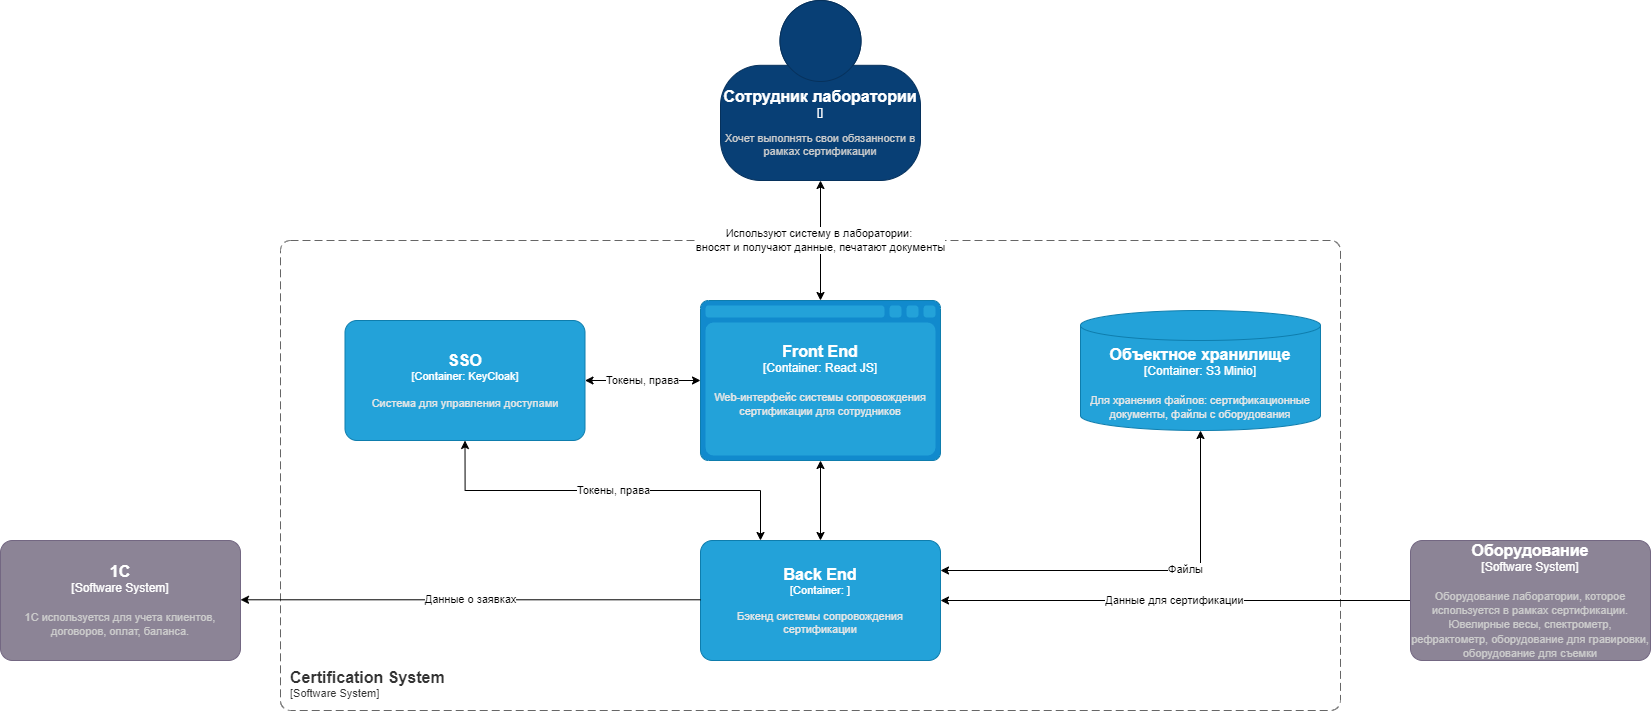

The diagram above was exported from draw.io. Its source (the exported page's mxGraphModel, read from the mxfile embedded in the PNG):
<mxGraphModel dx="2915" dy="1134" grid="1" gridSize="10" guides="1" tooltips="1" connect="1" arrows="1" fold="1" page="1" pageScale="1" pageWidth="827" pageHeight="1169" math="0" shadow="0">
  <root>
    <mxCell id="0" />
    <mxCell id="1" parent="0" />
    <object placeholders="1" c4Name="Сотрудник лаборатории" c4Type="" c4Description="Хочет выполнять свои обязанности в рамках сертификации" label="&lt;font style=&quot;font-size: 16px&quot;&gt;&lt;b&gt;%c4Name%&lt;/b&gt;&lt;/font&gt;&lt;div&gt;[%c4Type%]&lt;/div&gt;&lt;br&gt;&lt;div&gt;&lt;font style=&quot;font-size: 11px&quot;&gt;&lt;font color=&quot;#cccccc&quot;&gt;%c4Description%&lt;/font&gt;&lt;/div&gt;" id="2">
      <mxCell style="html=1;fontSize=11;dashed=0;whiteSpace=wrap;fillColor=#083F75;strokeColor=#06315C;fontColor=#ffffff;shape=mxgraph.c4.person2;align=center;metaEdit=1;points=[[0.5,0,0],[1,0.5,0],[1,0.75,0],[0.75,1,0],[0.5,1,0],[0.25,1,0],[0,0.75,0],[0,0.5,0]];resizable=0;" vertex="1" parent="1">
        <mxGeometry x="250" y="830" width="200" height="180" as="geometry" />
      </mxCell>
    </object>
    <object placeholders="1" c4Name="Certification System" c4Type="SystemScopeBoundary" c4Application="Software System" label="&lt;font style=&quot;font-size: 16px&quot;&gt;&lt;b&gt;&lt;div style=&quot;text-align: left&quot;&gt;%c4Name%&lt;/div&gt;&lt;/b&gt;&lt;/font&gt;&lt;div style=&quot;text-align: left&quot;&gt;[%c4Application%]&lt;/div&gt;" id="3">
      <mxCell style="rounded=1;fontSize=11;whiteSpace=wrap;html=1;dashed=1;arcSize=20;fillColor=none;strokeColor=#666666;fontColor=#333333;labelBackgroundColor=none;align=left;verticalAlign=bottom;labelBorderColor=none;spacingTop=0;spacing=10;dashPattern=8 4;metaEdit=1;rotatable=0;perimeter=rectanglePerimeter;noLabel=0;labelPadding=0;allowArrows=0;connectable=0;expand=0;recursiveResize=0;editable=1;pointerEvents=0;absoluteArcSize=1;points=[[0.25,0,0],[0.5,0,0],[0.75,0,0],[1,0.25,0],[1,0.5,0],[1,0.75,0],[0.75,1,0],[0.5,1,0],[0.25,1,0],[0,0.75,0],[0,0.5,0],[0,0.25,0]];" vertex="1" parent="1">
        <mxGeometry x="-190" y="1070" width="1060" height="470" as="geometry" />
      </mxCell>
    </object>
    <object placeholders="1" c4Name="Front End" c4Type="Container" c4Technology="React JS" c4Description="Web-интерфейс системы сопровождения сертификации для сотрудников" label="&lt;font style=&quot;font-size: 16px&quot;&gt;&lt;b&gt;%c4Name%&lt;/b&gt;&lt;/font&gt;&lt;div&gt;[%c4Type%:&amp;nbsp;%c4Technology%]&lt;/div&gt;&lt;br&gt;&lt;div&gt;&lt;font style=&quot;font-size: 11px&quot;&gt;&lt;font color=&quot;#E6E6E6&quot;&gt;%c4Description%&lt;/font&gt;&lt;/div&gt;" id="4">
      <mxCell style="shape=mxgraph.c4.webBrowserContainer2;whiteSpace=wrap;html=1;boundedLbl=1;rounded=0;labelBackgroundColor=none;strokeColor=#118ACD;fillColor=#23A2D9;strokeColor=#118ACD;strokeColor2=#0E7DAD;fontSize=12;fontColor=#ffffff;align=center;metaEdit=1;points=[[0.5,0,0],[1,0.25,0],[1,0.5,0],[1,0.75,0],[0.5,1,0],[0,0.75,0],[0,0.5,0],[0,0.25,0]];resizable=0;" vertex="1" parent="1">
        <mxGeometry x="230" y="1130" width="240" height="160" as="geometry" />
      </mxCell>
    </object>
    <object placeholders="1" c4Name="Back End" c4Type="Container" c4Technology="" c4Description="Бэкенд системы сопровождения сертификации" label="&lt;font style=&quot;font-size: 16px&quot;&gt;&lt;b&gt;%c4Name%&lt;/b&gt;&lt;/font&gt;&lt;div&gt;[%c4Type%: %c4Technology%]&lt;/div&gt;&lt;br&gt;&lt;div&gt;&lt;font style=&quot;font-size: 11px&quot;&gt;&lt;font color=&quot;#E6E6E6&quot;&gt;%c4Description%&lt;/font&gt;&lt;/div&gt;" id="5">
      <mxCell style="rounded=1;whiteSpace=wrap;html=1;fontSize=11;labelBackgroundColor=none;fillColor=#23A2D9;fontColor=#ffffff;align=center;arcSize=10;strokeColor=#0E7DAD;metaEdit=1;resizable=0;points=[[0.25,0,0],[0.5,0,0],[0.75,0,0],[1,0.25,0],[1,0.5,0],[1,0.75,0],[0.75,1,0],[0.5,1,0],[0.25,1,0],[0,0.75,0],[0,0.5,0],[0,0.25,0]];" vertex="1" parent="1">
        <mxGeometry x="230" y="1370" width="240" height="120" as="geometry" />
      </mxCell>
    </object>
    <mxCell id="6" style="edgeStyle=orthogonalEdgeStyle;rounded=0;orthogonalLoop=1;jettySize=auto;html=1;startArrow=classic;startFill=1;entryX=0.5;entryY=0;entryDx=0;entryDy=0;entryPerimeter=0;" edge="1" source="4" target="5" parent="1">
      <mxGeometry relative="1" as="geometry">
        <mxPoint x="424" y="1550" as="targetPoint" />
        <mxPoint x="424.0666666666666" y="1500" as="sourcePoint" />
      </mxGeometry>
    </mxCell>
    <object placeholders="1" c4Name="1С" c4Type="Software System" c4Description="1С используется для учета клиентов, договоров, оплат, баланса. " label="&lt;font style=&quot;font-size: 16px&quot;&gt;&lt;b&gt;%c4Name%&lt;/b&gt;&lt;/font&gt;&lt;div&gt;[%c4Type%]&lt;/div&gt;&lt;br&gt;&lt;div&gt;&lt;font style=&quot;font-size: 11px&quot;&gt;&lt;font color=&quot;#cccccc&quot;&gt;%c4Description%&lt;/font&gt;&lt;/div&gt;" id="7">
      <mxCell style="rounded=1;whiteSpace=wrap;html=1;labelBackgroundColor=none;fillColor=#8C8496;fontColor=#ffffff;align=center;arcSize=10;strokeColor=#736782;metaEdit=1;resizable=0;points=[[0.25,0,0],[0.5,0,0],[0.75,0,0],[1,0.25,0],[1,0.5,0],[1,0.75,0],[0.75,1,0],[0.5,1,0],[0.25,1,0],[0,0.75,0],[0,0.5,0],[0,0.25,0]];" vertex="1" parent="1">
        <mxGeometry x="-470" y="1370" width="240" height="120" as="geometry" />
      </mxCell>
    </object>
    <mxCell id="8" value="Данные для сертификации" style="edgeStyle=orthogonalEdgeStyle;rounded=0;orthogonalLoop=1;jettySize=auto;html=1;entryX=1;entryY=0.5;entryDx=0;entryDy=0;entryPerimeter=0;" edge="1" source="9" target="5" parent="1">
      <mxGeometry relative="1" as="geometry">
        <mxPoint x="580" y="1610" as="targetPoint" />
      </mxGeometry>
    </mxCell>
    <object placeholders="1" c4Name="Оборудование" c4Type="Software System" c4Description="Оборудование лаборатории, которое используется в рамках сертификации. Ювелирные весы, спектрометр, рефрактометр, оборудование для гравировки, оборудование для съемки" label="&lt;font style=&quot;font-size: 16px&quot;&gt;&lt;b&gt;%c4Name%&lt;/b&gt;&lt;/font&gt;&lt;div&gt;[%c4Type%]&lt;/div&gt;&lt;br&gt;&lt;div&gt;&lt;font style=&quot;font-size: 11px&quot;&gt;&lt;font color=&quot;#cccccc&quot;&gt;%c4Description%&lt;/font&gt;&lt;/div&gt;" id="9">
      <mxCell style="rounded=1;whiteSpace=wrap;html=1;labelBackgroundColor=none;fillColor=#8C8496;fontColor=#ffffff;align=center;arcSize=10;strokeColor=#736782;metaEdit=1;resizable=0;points=[[0.25,0,0],[0.5,0,0],[0.75,0,0],[1,0.25,0],[1,0.5,0],[1,0.75,0],[0.75,1,0],[0.5,1,0],[0.25,1,0],[0,0.75,0],[0,0.5,0],[0,0.25,0]];" vertex="1" parent="1">
        <mxGeometry x="940" y="1370" width="240" height="120" as="geometry" />
      </mxCell>
    </object>
    <mxCell id="10" value="Данные о заявках" style="edgeStyle=orthogonalEdgeStyle;rounded=0;orthogonalLoop=1;jettySize=auto;html=1;exitX=0;exitY=0.75;exitDx=0;exitDy=0;exitPerimeter=0;entryX=1;entryY=0.75;entryDx=0;entryDy=0;entryPerimeter=0;" edge="1" parent="1">
      <mxGeometry relative="1" as="geometry">
        <mxPoint x="230" y="1429.29" as="sourcePoint" />
        <mxPoint x="-230" y="1429.29" as="targetPoint" />
      </mxGeometry>
    </mxCell>
    <mxCell id="11" value="Используют систему в лаборатории:&amp;nbsp;&lt;div&gt;вносят и получают данные, печатают документы&lt;/div&gt;" style="edgeStyle=orthogonalEdgeStyle;rounded=0;orthogonalLoop=1;jettySize=auto;html=1;strokeColor=default;startArrow=classic;startFill=1;exitX=0.5;exitY=1;exitDx=0;exitDy=0;exitPerimeter=0;entryX=0.5;entryY=0;entryDx=0;entryDy=0;entryPerimeter=0;" edge="1" source="2" target="4" parent="1">
      <mxGeometry relative="1" as="geometry">
        <mxPoint x="570" y="950" as="sourcePoint" />
        <mxPoint x="570" y="1080" as="targetPoint" />
      </mxGeometry>
    </mxCell>
    <object placeholders="1" c4Name="Объектное хранилище" c4Type="Container" c4Technology="S3 Minio" c4Description="Для хранения файлов: сертификационные документы, файлы с оборудования" label="&lt;font style=&quot;font-size: 16px&quot;&gt;&lt;b&gt;%c4Name%&lt;/b&gt;&lt;/font&gt;&lt;div&gt;[%c4Type%:&amp;nbsp;%c4Technology%]&lt;/div&gt;&lt;br&gt;&lt;div&gt;&lt;font style=&quot;font-size: 11px&quot;&gt;&lt;font color=&quot;#E6E6E6&quot;&gt;%c4Description%&lt;/font&gt;&lt;/div&gt;" id="12">
      <mxCell style="shape=cylinder3;size=15;whiteSpace=wrap;html=1;boundedLbl=1;rounded=0;labelBackgroundColor=none;fillColor=#23A2D9;fontSize=12;fontColor=#ffffff;align=center;strokeColor=#0E7DAD;metaEdit=1;points=[[0.5,0,0],[1,0.25,0],[1,0.5,0],[1,0.75,0],[0.5,1,0],[0,0.75,0],[0,0.5,0],[0,0.25,0]];resizable=0;" vertex="1" parent="1">
        <mxGeometry x="610" y="1140" width="240" height="120" as="geometry" />
      </mxCell>
    </object>
    <mxCell id="13" style="edgeStyle=orthogonalEdgeStyle;rounded=0;orthogonalLoop=1;jettySize=auto;html=1;entryX=1;entryY=0.25;entryDx=0;entryDy=0;entryPerimeter=0;exitX=0.5;exitY=1;exitDx=0;exitDy=0;exitPerimeter=0;startArrow=classic;startFill=1;" edge="1" source="12" target="5" parent="1">
      <mxGeometry relative="1" as="geometry" />
    </mxCell>
    <mxCell id="14" value="Файлы" style="edgeLabel;html=1;align=center;verticalAlign=middle;resizable=0;points=[];" vertex="1" connectable="0" parent="13">
      <mxGeometry x="-0.2193" y="-2" relative="1" as="geometry">
        <mxPoint as="offset" />
      </mxGeometry>
    </mxCell>
    <object placeholders="1" c4Name="SSO" c4Type="Container" c4Technology="KeyCloak" c4Description="Система для управления доступами" label="&lt;font style=&quot;font-size: 16px&quot;&gt;&lt;b&gt;%c4Name%&lt;/b&gt;&lt;/font&gt;&lt;div&gt;[%c4Type%: %c4Technology%]&lt;/div&gt;&lt;br&gt;&lt;div&gt;&lt;font style=&quot;font-size: 11px&quot;&gt;&lt;font color=&quot;#E6E6E6&quot;&gt;%c4Description%&lt;/font&gt;&lt;/div&gt;" id="15">
      <mxCell style="rounded=1;whiteSpace=wrap;html=1;fontSize=11;labelBackgroundColor=none;fillColor=#23A2D9;fontColor=#ffffff;align=center;arcSize=10;strokeColor=#0E7DAD;metaEdit=1;resizable=0;points=[[0.25,0,0],[0.5,0,0],[0.75,0,0],[1,0.25,0],[1,0.5,0],[1,0.75,0],[0.75,1,0],[0.5,1,0],[0.25,1,0],[0,0.75,0],[0,0.5,0],[0,0.25,0]];" vertex="1" parent="1">
        <mxGeometry x="-125.5" y="1150" width="240" height="120" as="geometry" />
      </mxCell>
    </object>
    <mxCell id="16" value="Токены, права" style="edgeStyle=orthogonalEdgeStyle;rounded=0;orthogonalLoop=1;jettySize=auto;html=1;entryX=1;entryY=0.5;entryDx=0;entryDy=0;entryPerimeter=0;startArrow=classic;startFill=1;" edge="1" source="4" target="15" parent="1">
      <mxGeometry relative="1" as="geometry" />
    </mxCell>
    <mxCell id="17" value="Токены, права" style="edgeStyle=orthogonalEdgeStyle;rounded=0;orthogonalLoop=1;jettySize=auto;html=1;entryX=0.25;entryY=0;entryDx=0;entryDy=0;entryPerimeter=0;exitX=0.5;exitY=1;exitDx=0;exitDy=0;exitPerimeter=0;startArrow=classic;startFill=1;" edge="1" source="15" target="5" parent="1">
      <mxGeometry relative="1" as="geometry" />
    </mxCell>
  </root>
</mxGraphModel>